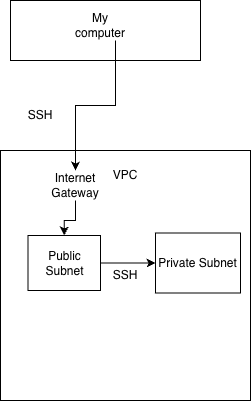

The diagram above was exported from draw.io. Its source (the exported page's mxGraphModel, read from the mxfile embedded in the PNG):
<mxGraphModel dx="991" dy="887" grid="1" gridSize="10" guides="1" tooltips="1" connect="1" arrows="1" fold="1" page="1" pageScale="1" pageWidth="850" pageHeight="1100" math="0" shadow="0">
  <root>
    <mxCell id="0" />
    <mxCell id="1" parent="0" />
    <mxCell id="PJwWiLEHHl-inT1Q14oq-1" parent="1" style="rounded=0;whiteSpace=wrap;html=1;" value="" vertex="1">
      <mxGeometry height="60" width="190" x="330" y="70" as="geometry" />
    </mxCell>
    <mxCell id="PJwWiLEHHl-inT1Q14oq-2" parent="1" style="rounded=0;whiteSpace=wrap;html=1;" value="SSH" vertex="1">
      <mxGeometry height="250" width="250" x="320" y="220" as="geometry" />
    </mxCell>
    <mxCell id="PJwWiLEHHl-inT1Q14oq-5" edge="1" parent="1" source="PJwWiLEHHl-inT1Q14oq-3" style="edgeStyle=orthogonalEdgeStyle;rounded=0;orthogonalLoop=1;jettySize=auto;html=1;entryX=0.5;entryY=0;entryDx=0;entryDy=0;defaultLabelBackgroundColor=page;exitX=0.75;exitY=1;exitDx=0;exitDy=0;" target="PJwWiLEHHl-inT1Q14oq-8">
      <mxGeometry relative="1" as="geometry" />
    </mxCell>
    <mxCell id="PJwWiLEHHl-inT1Q14oq-3" parent="1" style="text;html=1;whiteSpace=wrap;strokeColor=none;fillColor=none;align=center;verticalAlign=middle;rounded=0;" value="My computer" vertex="1">
      <mxGeometry height="30" width="60" x="390" y="80" as="geometry" />
    </mxCell>
    <mxCell id="PJwWiLEHHl-inT1Q14oq-6" parent="1" style="text;html=1;whiteSpace=wrap;strokeColor=none;fillColor=none;align=center;verticalAlign=middle;rounded=0;" value="VPC" vertex="1">
      <mxGeometry height="30" width="60" x="415" y="230" as="geometry" />
    </mxCell>
    <mxCell id="PJwWiLEHHl-inT1Q14oq-12" edge="1" parent="1" source="PJwWiLEHHl-inT1Q14oq-8" style="edgeStyle=orthogonalEdgeStyle;rounded=0;orthogonalLoop=1;jettySize=auto;html=1;defaultLabelBackgroundColor=page;" target="PJwWiLEHHl-inT1Q14oq-10">
      <mxGeometry relative="1" as="geometry" />
    </mxCell>
    <mxCell id="PJwWiLEHHl-inT1Q14oq-8" parent="1" style="text;html=1;whiteSpace=wrap;strokeColor=none;fillColor=none;align=center;verticalAlign=middle;rounded=0;" value="Internet Gateway" vertex="1">
      <mxGeometry height="30" width="60" x="365" y="240" as="geometry" />
    </mxCell>
    <mxCell id="PJwWiLEHHl-inT1Q14oq-14" edge="1" parent="1" source="PJwWiLEHHl-inT1Q14oq-10" style="edgeStyle=orthogonalEdgeStyle;rounded=0;orthogonalLoop=1;jettySize=auto;html=1;defaultLabelBackgroundColor=page;" target="PJwWiLEHHl-inT1Q14oq-13">
      <mxGeometry relative="1" as="geometry" />
    </mxCell>
    <mxCell id="PJwWiLEHHl-inT1Q14oq-10" parent="1" style="rounded=0;whiteSpace=wrap;html=1;" value="Public Subnet" vertex="1">
      <mxGeometry height="55" width="72.5" x="347.5" y="305" as="geometry" />
    </mxCell>
    <mxCell id="PJwWiLEHHl-inT1Q14oq-13" parent="1" style="rounded=0;whiteSpace=wrap;html=1;" value="Private Subnet" vertex="1">
      <mxGeometry height="60" width="85" x="475" y="302.5" as="geometry" />
    </mxCell>
    <mxCell id="PJwWiLEHHl-inT1Q14oq-15" parent="1" style="text;html=1;whiteSpace=wrap;strokeColor=none;fillColor=none;align=center;verticalAlign=middle;rounded=0;" value="SSH" vertex="1">
      <mxGeometry height="30" width="60" x="330" y="170" as="geometry" />
    </mxCell>
  </root>
</mxGraphModel>